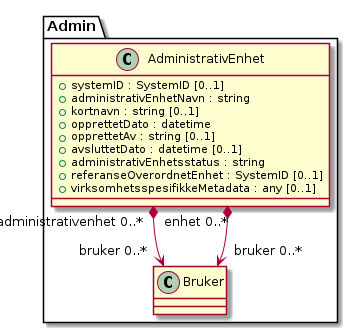

The diagram above was rendered by PlantUML. Its source (embedded in the PNG):
@startuml
skinparam nodesep 100
class Admin.AdministrativEnhet {
  +systemID : SystemID [0..1]
  +administrativEnhetNavn : string
  +kortnavn : string [0..1]
  +opprettetDato : datetime
  +opprettetAv : string [0..1]
  +avsluttetDato : datetime [0..1]
  +administrativEnhetsstatus : string
  +referanseOverordnetEnhet : SystemID [0..1]
  +virksomhetsspesifikkeMetadata : any [0..1]
}
Admin.AdministrativEnhet "administrativenhet 0..*" *--> "bruker 0..*" Admin.Bruker
Admin.AdministrativEnhet "enhet 0..*" *--> "bruker 0..*" Admin.Bruker
@enduml